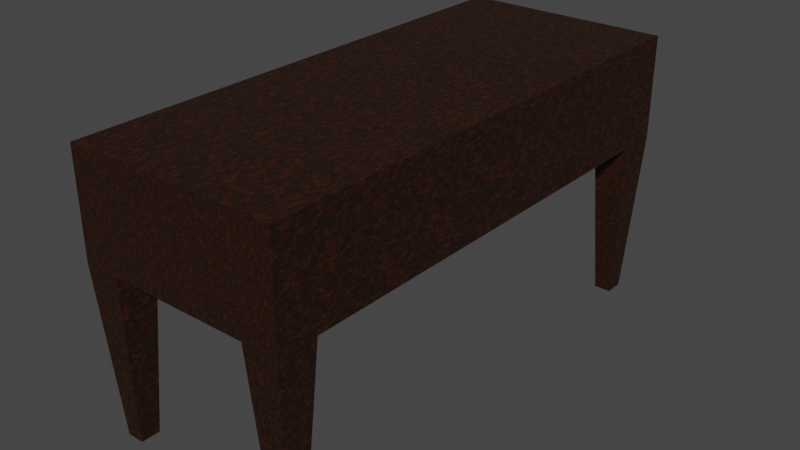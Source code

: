 # Source: desk.blend  (saved by Blender 3.0.42; exported with 4.5.12 LTS)
import bpy
from mathutils import Matrix  # noqa: F401  (used for matrix-valued properties, if any)

bpy.ops.wm.read_factory_settings(use_empty=True)
scene = bpy.context.scene
scene.name = 'Scene'

# ---- collections
col_collection = bpy.data.collections.new('Collection'); scene.collection.children.link(col_collection)

# ---- materials (node trees are filled in below, after node groups)
mat_material_001 = bpy.data.materials.new('Material.001')
mat_material_001.use_transparent_shadow = False

# ---- material node trees
mat_material_001.use_nodes = True; mat_material_001.node_tree.nodes.clear()
_N = mat_material_001.node_tree.nodes; _L = mat_material_001.node_tree.links
n0 = _N.new('ShaderNodeBsdfPrincipled'); n0.name = 'Principled BSDF'; n0.location = (39, 291)
n0.distribution = 'GGX'
n0.subsurface_method = 'RANDOM_WALK_SKIN'
n0.inputs[3].default_value = 1.45
n0.inputs[27].default_value = (0.0, 0.0, 0.0, 1.0)
n0.inputs[28].default_value = 1.0
n1 = _N.new('ShaderNodeTexNoise'); n1.name = 'Musgrave Texture'; n1.location = (-752, 156)
n1.width = 150
n1.normalize = False
n1.inputs[2].default_value = 58.8
n1.inputs[3].default_value = 4.0
n1.inputs[4].default_value = 1.0
n2 = _N.new('ShaderNodeOutputMaterial'); n2.name = 'Material Output'; n2.location = (432, 291)
n3 = _N.new('ShaderNodeValToRGB'); n3.name = 'ColorRamp'; n3.location = (-322, 172)
while len(n3.color_ramp.elements) > 1: n3.color_ramp.elements.remove(n3.color_ramp.elements[-1])
n3.color_ramp.elements[0].position = 0.0; n3.color_ramp.elements[0].color = (0.01201, 0.003289, 0.0004133, 1.0)
_e = n3.color_ramp.elements.new(1.0); _e.color = (0.05027, 0.00934, 0.001026, 1.0)
_L.new(n0.outputs[0], n2.inputs[0])
_L.new(n1.outputs[0], n3.inputs[0])
_L.new(n3.outputs[0], n0.inputs[0])
n2.is_active_output = True

# ---- world
world_world = bpy.data.worlds.new('World'); scene.world = world_world
world_world.use_nodes = True; world_world.node_tree.nodes.clear()
_N = world_world.node_tree.nodes; _L = world_world.node_tree.links
n0 = _N.new('ShaderNodeOutputWorld'); n0.name = 'World Output'; n0.location = (300, 300)
n1 = _N.new('ShaderNodeBackground'); n1.name = 'Background'; n1.location = (10, 300)
n1.inputs[0].default_value = (0.05088, 0.05088, 0.05088, 1.0)
_L.new(n1.outputs[0], n0.inputs[0])
n0.is_active_output = True
world_world.color = (0.05088, 0.05088, 0.05088)
world_world.use_sun_shadow = False
world_world.sun_shadow_jitter_overblur = 0.0

# ---- meshes
me_cube_001 = bpy.data.meshes.new('Cube.001')
me_cube_001.from_pydata([(-1.0, -2.429, 0.2054), (-1.0, -2.429, 1.184), (-1.0, 2.429, 0.2054), (-1.0, 2.429, 1.184), (1.0, -2.429, 0.2054), (1.0, -2.429, 1.184), (1.0, 2.429, 0.2054), (1.0, 2.429, 1.184), (-1.0, 2.054, 0.2054), (-1.0, -2.054, 0.2054), (-1.0, -2.054, 1.184), (-1.0, 2.054, 1.184), (1.0, -2.054, 0.2054), (1.0, 2.054, 0.2054), (1.0, 2.054, 1.184), (1.0, -2.054, 1.184), (0.6624, 2.429, 0.2054), (-0.6624, 2.429, 0.2054), (-0.6624, 2.429, 1.184), (0.6624, 2.429, 1.184), (-0.6624, -2.429, 0.2054), (0.6624, -2.429, 0.2054), (0.6624, -2.429, 1.184), (-0.6624, -2.429, 1.184), (-0.6624, 2.054, 1.184), (0.6624, 2.054, 1.184), (-0.6624, -2.054, 1.184), (0.6624, -2.054, 1.184), (0.6624, 2.054, 0.2054), (-0.6624, 2.054, 0.2054), (0.6624, -2.054, 0.2054), (-0.6624, -2.054, 0.2054), (-0.912, -2.152, -1.389), (-0.912, -2.331, -1.389), (-0.7504, 2.331, -1.389), (-0.912, 2.331, -1.389), (0.912, 2.152, -1.389), (0.912, 2.331, -1.389), (0.7504, -2.331, -1.389), (0.912, -2.331, -1.389), (-0.912, 2.152, -1.389), (0.912, -2.152, -1.389), (-0.7504, 2.152, -1.389), (-0.7504, -2.152, -1.389), (0.7504, 2.331, -1.389), (-0.7504, -2.331, -1.389), (0.7504, 2.152, -1.389), (0.7504, -2.152, -1.389)], [], [(8, 11, 3, 2), (16, 19, 7, 6), (12, 15, 5, 4), (20, 23, 1, 0), (31, 20, 45, 43), (26, 10, 1, 23), (18, 3, 11, 24), (24, 11, 10, 26), (17, 29, 42, 34), (28, 13, 12, 30), (6, 7, 14, 13), (13, 14, 15, 12), (0, 1, 10, 9), (9, 10, 11, 8), (8, 29, 31, 9), (29, 28, 30, 31), (12, 4, 39, 41), (17, 16, 28, 29), (14, 25, 27, 15), (25, 24, 26, 27), (7, 19, 25, 14), (19, 18, 24, 25), (15, 27, 22, 5), (27, 26, 23, 22), (9, 31, 43, 32), (31, 30, 21, 20), (4, 5, 22, 21), (21, 22, 23, 20), (2, 3, 18, 17), (17, 18, 19, 16), (47, 41, 39, 38), (44, 37, 36, 46), (35, 34, 42, 40), (32, 43, 45, 33), (20, 0, 33, 45), (28, 16, 44, 46), (4, 21, 38, 39), (13, 28, 46, 36), (21, 30, 47, 38), (2, 17, 34, 35), (8, 2, 35, 40), (30, 12, 41, 47), (16, 6, 37, 44), (6, 13, 36, 37), (29, 8, 40, 42), (0, 9, 32, 33)])
_uv = me_cube_001.uv_layers.new(name='UVMap')
_uv.uv.foreach_set('vector', [0.375, 0.1667, 0.625, 0.1667, 0.625, 0.25, 0.375, 0.25, 0.375, 0.4167, 0.625, 0.4167, 0.625, 0.5, 0.375, 0.5, 0.375, 0.6667, 0.625, 0.6667, 0.625, 0.75, 0.375, 0.75, 0.375, 0.9167, 0.625, 0.9167, 0.625, 1.0, 0.375, 1.0, 0.2083, 0.6667, 0.2083, 0.75, 0.2083, 0.75, 0.2083, 0.6667, 0.7917, 0.6667, 0.875, 0.6667, 0.875, 0.75, 0.7917, 0.75, 0.7917, 0.5, 0.875, 0.5, 0.875, 0.5833, 0.7917, 0.5833, 0.7917, 0.5833, 0.875, 0.5833, 0.875, 0.6667, 0.7917, 0.6667, 0.2083, 0.5, 0.2083, 0.5833, 0.2083, 0.5833, 0.2083, 0.5, 0.2917, 0.5833, 0.375, 0.5833, 0.375, 0.6667, 0.2917, 0.6667, 0.375, 0.5, 0.625, 0.5, 0.625, 0.5833, 0.375, 0.5833, 0.375, 0.5833, 0.625, 0.5833, 0.625, 0.6667, 0.375, 0.6667, 0.375, 0.0, 0.625, 0.0, 0.625, 0.08333, 0.375, 0.08333, 0.375, 0.08333, 0.625, 0.08333, 0.625, 0.1667, 0.375, 0.1667, 0.125, 0.5833, 0.2083, 0.5833, 0.2083, 0.6667, 0.125, 0.6667, 0.2083, 0.5833, 0.2917, 0.5833, 0.2917, 0.6667, 0.2083, 0.6667, 0.375, 0.6667, 0.375, 0.75, 0.375, 0.75, 0.375, 0.6667, 0.2083, 0.5, 0.2917, 0.5, 0.2917, 0.5833, 0.2083, 0.5833, 0.625, 0.5833, 0.7083, 0.5833, 0.7083, 0.6667, 0.625, 0.6667, 0.7083, 0.5833, 0.7917, 0.5833, 0.7917, 0.6667, 0.7083, 0.6667, 0.625, 0.5, 0.7083, 0.5, 0.7083, 0.5833, 0.625, 0.5833, 0.7083, 0.5, 0.7917, 0.5, 0.7917, 0.5833, 0.7083, 0.5833, 0.625, 0.6667, 0.7083, 0.6667, 0.7083, 0.75, 0.625, 0.75, 0.7083, 0.6667, 0.7917, 0.6667, 0.7917, 0.75, 0.7083, 0.75, 0.125, 0.6667, 0.2083, 0.6667, 0.2083, 0.6667, 0.125, 0.6667, 0.2083, 0.6667, 0.2917, 0.6667, 0.2917, 0.75, 0.2083, 0.75, 0.375, 0.75, 0.625, 0.75, 0.625, 0.8333, 0.375, 0.8333, 0.375, 0.8333, 0.625, 0.8333, 0.625, 0.9167, 0.375, 0.9167, 0.375, 0.25, 0.625, 0.25, 0.625, 0.3333, 0.375, 0.3333, 0.375, 0.3333, 0.625, 0.3333, 0.625, 0.4167, 0.375, 0.4167, 0.2917, 0.6667, 0.375, 0.6667, 0.375, 0.75, 0.2917, 0.75, 0.2917, 0.5, 0.375, 0.5, 0.375, 0.5833, 0.2917, 0.5833, 0.125, 0.5, 0.2083, 0.5, 0.2083, 0.5833, 0.125, 0.5833, 0.125, 0.6667, 0.2083, 0.6667, 0.2083, 0.75, 0.125, 0.75, 0.375, 0.9167, 0.375, 1.0, 0.375, 1.0, 0.375, 0.9167, 0.2917, 0.5833, 0.2917, 0.5, 0.2917, 0.5, 0.2917, 0.5833, 0.375, 0.75, 0.375, 0.8333, 0.375, 0.8333, 0.375, 0.75, 0.375, 0.5833, 0.2917, 0.5833, 0.2917, 0.5833, 0.375, 0.5833, 0.2917, 0.75, 0.2917, 0.6667, 0.2917, 0.6667, 0.2917, 0.75, 0.375, 0.25, 0.375, 0.3333, 0.375, 0.3333, 0.375, 0.25, 0.375, 0.1667, 0.375, 0.25, 0.375, 0.25, 0.375, 0.1667, 0.2917, 0.6667, 0.375, 0.6667, 0.375, 0.6667, 0.2917, 0.6667, 0.375, 0.4167, 0.375, 0.5, 0.375, 0.5, 0.375, 0.4167, 0.375, 0.5, 0.375, 0.5833, 0.375, 0.5833, 0.375, 0.5, 0.2083, 0.5833, 0.125, 0.5833, 0.125, 0.5833, 0.2083, 0.5833, 0.375, 0.0, 0.375, 0.08333, 0.375, 0.08333, 0.375, 0.0])
me_cube_001.materials.append(mat_material_001)
me_cube_001.use_remesh_fix_poles = True
me_cube_001.use_remesh_preserve_attributes = False
me_cube_001.update()

# ---- objects
ob_cube = bpy.data.objects.new('Cube', me_cube_001)

# ---- transforms, parenting, visibility, modifiers, constraints
ob_cube.location = (0.0, 9.437e-08, -5.215e-07)

# ---- collection membership
col_collection.objects.link(ob_cube)

# ---- scene / render settings (as saved in the file)
scene.frame_start = 1; scene.frame_end = 250; scene.frame_set(1)
scene.render.engine = 'BLENDER_EEVEE_NEXT'
scene.cycles.sampling_pattern = 'TABULATED_SOBOL'
scene.cycles.use_light_tree = False
scene.view_settings.view_transform = 'Filmic'
bpy.context.view_layer.update()

# ---- added for rendering (the .blend has no active camera and no usable light): camera, sun
cam_auto = bpy.data.cameras.new('AutoCamera')
cam_auto.lens = 50.0
cam_auto.sensor_width = 36.0
cam_auto.clip_end = 1000.0
ob_auto_camera = bpy.data.objects.new('AutoCamera', cam_auto)
scene.collection.objects.link(ob_auto_camera)
ob_auto_camera.location = (5.41295, -6.49554, 4.22768)
ob_auto_camera.rotation_euler = (1.09748, -7.21219e-08, 0.694738)
scene.camera = ob_auto_camera
light_auto_sun = bpy.data.lights.new('AutoSun', 'SUN')
light_auto_sun.energy = 3.0
light_auto_sun.angle = 0.0523599
ob_auto_sun = bpy.data.objects.new('AutoSun', light_auto_sun)
scene.collection.objects.link(ob_auto_sun)
ob_auto_sun.rotation_euler = (0.872665, 0.174533, 0.523599)
bpy.context.view_layer.update()

